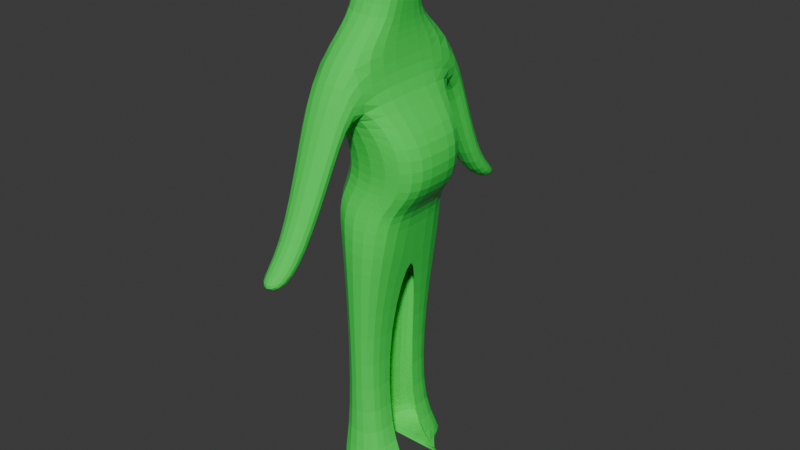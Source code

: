# Source: furgly.blend  (saved by Blender 4.2.66; exported with 4.5.12 LTS)
import bpy
from mathutils import Matrix  # noqa: F401  (used for matrix-valued properties, if any)

bpy.ops.wm.read_factory_settings(use_empty=True)
scene = bpy.context.scene
scene.name = 'Scene'

# ---- collections
col_collection = bpy.data.collections.new('Collection'); scene.collection.children.link(col_collection)

# ---- materials (node trees are filled in below, after node groups)
mat_material = bpy.data.materials.new('Material')
mat_material.alpha_threshold = 0.0
mat_material.roughness = 0.5
mat_material.line_color = (0.0, 0.0, 0.0, 1.0)

# ---- material node trees
mat_material.use_nodes = True; mat_material.node_tree.nodes.clear()
_N = mat_material.node_tree.nodes; _L = mat_material.node_tree.links
n0 = _N.new('ShaderNodeOutputMaterial'); n0.name = 'Material Output'; n0.location = (300, 300)
n1 = _N.new('ShaderNodeBsdfPrincipled'); n1.name = 'Principled BSDF'; n1.location = (10, 300)
n1.inputs[0].default_value = (0.04176, 0.8003, 0.09086, 1.0)
n1.inputs[2].default_value = 0.0
n1.inputs[3].default_value = 1.3
_L.new(n1.outputs[0], n0.inputs[0])
n0.is_active_output = True

# ---- world
world_world = bpy.data.worlds.new('World'); scene.world = world_world
world_world.use_nodes = True; world_world.node_tree.nodes.clear()
_N = world_world.node_tree.nodes; _L = world_world.node_tree.links
n0 = _N.new('ShaderNodeOutputWorld'); n0.name = 'World Output'; n0.location = (300, 300)
n1 = _N.new('ShaderNodeBackground'); n1.name = 'Background'; n1.location = (10, 300)
n1.inputs[0].default_value = (0.05088, 0.05088, 0.05088, 1.0)
_L.new(n1.outputs[0], n0.inputs[0])
n0.is_active_output = True
world_world.color = (0.05088, 0.05088, 0.05088)
world_world.sun_shadow_jitter_overblur = 0.0

# ---- meshes
me_cube = bpy.data.meshes.new('Cube')
me_cube.from_pydata([(1.0, -1.638, -6.311), (-0.773, -1.638, -6.311), (-0.6954, -1.399, 0.004751), (0.6784, -1.399, -0.1278), (-0.8297, -1.701, 4.046), (0.3946, -1.701, 4.159), (0.2243, -1.208, -2.457), (-0.4892, -1.208, -2.457), (1.328, -1.049, 1.176), (-0.631, -1.049, 1.375), (0.2243, -1.065, -5.514), (-0.6595, -1.065, -5.514), (-0.7319, -0.6399, 4.796), (0.2222, -2.788, 0.2247), (0.3791, -0.6399, 4.659), (0.1675, -3.24, 0.4378), (-0.8297, -1.444, 3.103), (-0.4321, -3.198, 0.4022), (0.5064, -1.444, 3.172), (-0.4321, -2.763, 0.2031), (-0.7824, -0.5582, -6.303), (1.0, -0.5582, -6.303), (0.6784, -0.08116, -0.1119), (-0.6481, -0.08116, 0.02065), (0.3946, -0.105, 4.191), (-0.877, -0.105, 4.078), (-0.4892, -0.4628, -2.441), (0.2243, -0.4628, -2.441), (-0.6688, -0.04935, 1.375), (1.328, -0.04935, 1.176), (0.2243, -0.3913, -5.45), (-0.6689, -0.3913, -5.45), (0.3765, -0.03444, 4.694), (-0.7564, -0.03445, 4.831), (-0.8733, -0.08308, 3.122), (0.5064, -0.08308, 3.191), (0.3007, -2.338, 2.621), (0.3889, -2.0, 1.953), (-0.6653, -1.989, 1.904), (-0.6653, -2.32, 2.54), (0.1824, -4.012, -0.06042), (0.2372, -3.56, -0.2736), (-0.4171, -3.534, -0.2951), (-0.4171, -3.969, -0.09602), (0.5735, -0.5984, 5.878), (0.3128, -0.2847, 6.197), (-0.3529, -0.2847, 6.217), (-0.6898, -0.5992, 5.914), (0.3087, -0.04935, 6.204), (0.5648, -0.04636, 5.894), (-0.6655, -0.04614, 5.931), (-0.3364, -0.04935, 6.224), (1.371, -1.194, 2.29), (-0.6707, -1.194, 2.146), (1.371, -0.06174, 2.297), (-0.7106, -0.06174, 2.153), (0.7579, -1.224, 0.6367), (-0.9415, -1.224, 0.7427), (0.7579, -0.06525, 0.6447), (-0.9367, -0.06525, 0.7507), (1.0, -0.5582, -6.303), (-0.7824, -0.5582, -6.303), (-0.4892, -0.4628, -2.441), (-0.6689, -0.3913, -5.45), (-0.6689, -0.3913, -5.45), (-0.6689, -0.3913, -5.45)], [], [(32, 49, 44, 14), (48, 51, 46, 45), (20, 21, 0, 1), (12, 47, 50, 33), (27, 22, 3, 6), (6, 3, 2, 7), (35, 24, 5, 18), (39, 38, 19, 17), (10, 6, 7, 11), (37, 36, 15, 13), (30, 27, 6, 10), (56, 8, 9, 57), (58, 29, 8, 56), (21, 30, 10, 0), (0, 10, 11, 1), (24, 32, 14, 5), (5, 14, 12, 4), (52, 18, 16, 53), (19, 13, 41, 42), (54, 35, 18, 52), (38, 37, 13, 19), (53, 16, 34, 55), (4, 12, 33, 25), (1, 11, 31, 20), (57, 9, 28, 59), (36, 39, 17, 15), (11, 7, 26, 31), (16, 4, 25, 34), (7, 2, 23, 26), (5, 4, 39, 36), (16, 18, 37, 38), (18, 5, 36, 37), (4, 16, 38, 39), (41, 40, 43, 42), (13, 15, 40, 41), (15, 17, 43, 40), (17, 19, 42, 43), (45, 46, 47, 44), (48, 45, 44, 49), (46, 51, 50, 47), (14, 44, 47, 12), (9, 53, 55, 28), (29, 54, 52, 8), (8, 52, 53, 9), (2, 57, 59, 23), (22, 58, 56, 3), (3, 56, 57, 2), (21, 20, 61, 60), (31, 26, 62, 63), (31, 63, 65, 64)])
_uv = me_cube.uv_layers.new(name='UVMap')
_uv.uv.foreach_set('vector', [0.597, 0.625, 0.6194, 0.625, 0.6194, 0.75, 0.597, 0.75, 0.6856, 0.625, 0.8143, 0.625, 0.8153, 0.6796, 0.6846, 0.6796, 0.125, 0.625, 0.375, 0.625, 0.375, 0.75, 0.125, 0.75, 0.597, 0.0, 0.619, 0.0, 0.619, 0.125, 0.597, 0.125, 0.4542, 0.625, 0.5, 0.625, 0.5, 0.75, 0.4542, 0.75, 0.4542, 0.75, 0.5, 0.75, 0.5, 1.0, 0.4542, 1.0, 0.5662, 0.625, 0.5867, 0.625, 0.5867, 0.75, 0.5662, 0.75, 0.5867, 0.0, 0.5662, 0.0, 0.5662, 0.0, 0.5867, 0.0, 0.3891, 0.75, 0.4542, 0.75, 0.4542, 1.0, 0.3891, 1.0, 0.5662, 0.75, 0.5867, 0.75, 0.5867, 0.75, 0.5662, 0.75, 0.3891, 0.625, 0.4542, 0.625, 0.4542, 0.75, 0.3891, 0.75, 0.5173, 0.75, 0.5347, 0.75, 0.5347, 1.0, 0.5173, 1.0, 0.5173, 0.625, 0.5347, 0.625, 0.5347, 0.75, 0.5173, 0.75, 0.375, 0.625, 0.3891, 0.625, 0.3891, 0.75, 0.375, 0.75, 0.375, 0.75, 0.3891, 0.75, 0.3891, 1.0, 0.375, 1.0, 0.5867, 0.625, 0.597, 0.625, 0.597, 0.75, 0.5867, 0.75, 0.5867, 0.75, 0.597, 0.75, 0.597, 1.0, 0.5867, 1.0, 0.5463, 0.75, 0.5662, 0.75, 0.5662, 1.0, 0.5463, 1.0, 0.5662, 1.0, 0.5662, 0.75, 0.5662, 0.75, 0.5662, 1.0, 0.5463, 0.625, 0.5662, 0.625, 0.5662, 0.75, 0.5463, 0.75, 0.5662, 1.0, 0.5662, 0.75, 0.5662, 0.75, 0.5662, 1.0, 0.5463, 0.0, 0.5662, 0.0, 0.5662, 0.125, 0.5463, 0.125, 0.5867, 0.0, 0.597, 0.0, 0.597, 0.125, 0.5867, 0.125, 0.375, 0.0, 0.3891, 0.0, 0.3891, 0.125, 0.375, 0.125, 0.5173, 0.0, 0.5347, 0.0, 0.5347, 0.125, 0.5173, 0.125, 0.5867, 0.75, 0.5867, 1.0, 0.5867, 1.0, 0.5867, 0.75, 0.3891, 0.0, 0.4542, 0.0, 0.4542, 0.125, 0.3891, 0.125, 0.5662, 0.0, 0.5867, 0.0, 0.5867, 0.125, 0.5662, 0.125, 0.4542, 0.0, 0.5, 0.0, 0.5, 0.125, 0.4542, 0.125, 0.5867, 0.75, 0.5867, 1.0, 0.5867, 1.0, 0.5867, 0.75, 0.5662, 1.0, 0.5662, 0.75, 0.5662, 0.75, 0.5662, 1.0, 0.5662, 0.75, 0.5867, 0.75, 0.5867, 0.75, 0.5662, 0.75, 0.5867, 0.0, 0.5662, 0.0, 0.5662, 0.0, 0.5867, 0.0, 0.5662, 0.75, 0.5867, 0.75, 0.5867, 1.0, 0.5662, 1.0, 0.5662, 0.75, 0.5867, 0.75, 0.5867, 0.75, 0.5662, 0.75, 0.5867, 0.75, 0.5867, 1.0, 0.5867, 1.0, 0.5867, 0.75, 0.5867, 0.0, 0.5662, 0.0, 0.5662, 0.0, 0.5867, 0.0, 0.6846, 0.6796, 0.8153, 0.6796, 0.875, 0.75, 0.6326, 0.75, 0.6856, 0.625, 0.6846, 0.6796, 0.6194, 0.75, 0.6194, 0.625, 0.8153, 0.6796, 0.8143, 0.625, 0.875, 0.6267, 0.875, 0.75, 0.597, 0.75, 0.6194, 0.75, 0.619, 1.0, 0.597, 1.0, 0.5347, 0.0, 0.5463, 0.0, 0.5463, 0.125, 0.5347, 0.125, 0.5347, 0.625, 0.5463, 0.625, 0.5463, 0.75, 0.5347, 0.75, 0.5347, 0.75, 0.5463, 0.75, 0.5463, 1.0, 0.5347, 1.0, 0.5, 0.0, 0.5173, 0.0, 0.5173, 0.125, 0.5, 0.125, 0.5, 0.625, 0.5173, 0.625, 0.5173, 0.75, 0.5, 0.75, 0.5, 0.75, 0.5173, 0.75, 0.5173, 1.0, 0.5, 1.0, 0.375, 0.625, 0.125, 0.625, 0.125, 0.625, 0.375, 0.625, 0.3891, 0.125, 0.4542, 0.125, 0.4542, 0.125, 0.3891, 0.125, 0.3891, 0.125, 0.3891, 0.125, 0.3891, 0.125, 0.3891, 0.125])
me_cube.materials.append(mat_material)
me_cube.use_mirror_vertex_groups = False
me_cube.update()

# ---- objects
ob_cube = bpy.data.objects.new('Cube', me_cube)

# ---- transforms, parenting, visibility, modifiers, constraints
ob_cube.location = (0.0, 0.0, 0.0)
ob_cube.scale = (0.3867, 0.3867, 0.3867)
ob_cube.lock_rotations_4d = False
ob_cube.empty_display_type = 'ARROWS'
ob_cube.lineart.crease_threshold = 0.0
_m = ob_cube.modifiers.new('Mirror', 'MIRROR')
_m.use_axis = (False, True, False)
_m.merge_threshold = 0.5
_m = ob_cube.modifiers.new('Subdivision', 'SUBSURF')

# ---- collection membership
col_collection.objects.link(ob_cube)

# ---- scene / render settings (as saved in the file)
scene.frame_start = 1; scene.frame_end = 250; scene.frame_set(0)
scene.render.engine = 'BLENDER_EEVEE_NEXT'
bpy.context.view_layer.update()

# ---- added for rendering (the .blend has no active camera and no usable light): camera, sun
cam_auto = bpy.data.cameras.new('AutoCamera')
cam_auto.lens = 50.0
cam_auto.sensor_width = 36.0
cam_auto.clip_end = 1000.0
ob_auto_camera = bpy.data.objects.new('AutoCamera', cam_auto)
scene.collection.objects.link(ob_auto_camera)
ob_auto_camera.location = (5.47132, -6.46602, 4.2939)
ob_auto_camera.rotation_euler = (1.09748, -7.21219e-08, 0.694738)
scene.camera = ob_auto_camera
light_auto_sun = bpy.data.lights.new('AutoSun', 'SUN')
light_auto_sun.energy = 3.0
light_auto_sun.angle = 0.0523599
ob_auto_sun = bpy.data.objects.new('AutoSun', light_auto_sun)
scene.collection.objects.link(ob_auto_sun)
ob_auto_sun.rotation_euler = (0.872665, 0.174533, 0.523599)
bpy.context.view_layer.update()
